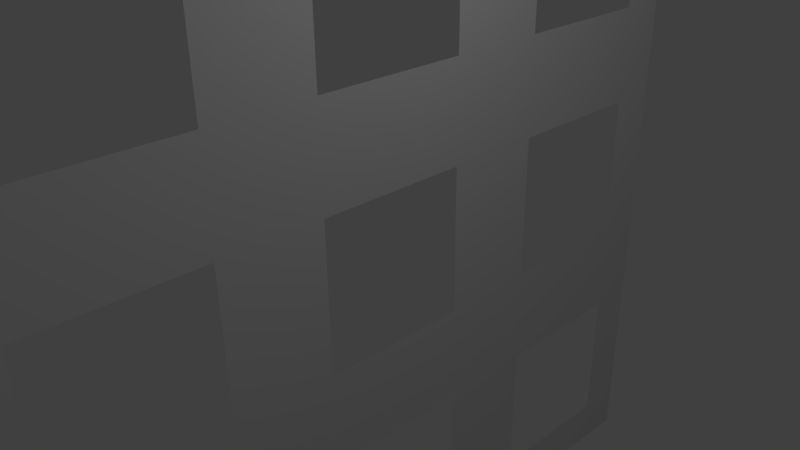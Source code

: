 # Source: windowWall6.blend  (saved by Blender 2.77.0; exported with 4.5.12 LTS)
import bpy
from mathutils import Matrix  # noqa: F401  (used for matrix-valued properties, if any)

bpy.ops.wm.read_factory_settings(use_empty=True)
scene = bpy.context.scene
scene.name = 'Scene'

# ---- collections
col_collection_1 = bpy.data.collections.new('Collection 1'); scene.collection.children.link(col_collection_1)

# ---- world
world_world = bpy.data.worlds.new('World'); scene.world = world_world
world_world.color = (0.05088, 0.05088, 0.05088)
world_world.use_sun_shadow = False
world_world.sun_shadow_jitter_overblur = 0.0
world_world.cycles.sampling_method = 'MANUAL'

# ---- cameras
cam_camera = bpy.data.cameras.new('Camera')
cam_camera.clip_end = 100.0
cam_camera.lens = 35.0
cam_camera.sensor_width = 32.0
cam_camera.sensor_height = 18.0
cam_camera.ortho_scale = 7.314
cam_camera.dof.focus_distance = 0.0
cam_camera.dof.aperture_fstop = 128.0

# ---- lights
light_lamp = bpy.data.lights.new('Lamp', 'POINT')
light_lamp.transmission_factor = 0.0
light_lamp.cutoff_distance = 30.0
light_lamp.energy = 100.0
light_lamp.shadow_buffer_clip_start = 1.001
light_lamp.shadow_soft_size = 0.1
light_lamp.shadow_maximum_resolution = 0.006
light_lamp.use_absolute_resolution = True

# ---- meshes
me_plane = bpy.data.meshes.new('Plane')
me_plane.from_pydata([(1.0, 1.0, 0.0), (1.0, 0.0, 0.0), (0.0, 1.0, 0.0), (1.0, 0.5, 0.0), (-0.5, 1.0, 0.0), (1.0, -0.5, 0.0), (0.5, 1.0, 0.0), (0.0, 0.5, 0.0), (0.5, 0.0, 0.0), (0.5, -0.5, 0.0), (-0.5, 0.5, 0.0), (0.5, 0.5, 0.0), (1.0, 0.75, 0.0), (-0.75, 1.0, 0.0), (1.0, -0.25, 0.0), (0.25, 1.0, 0.0), (0.0, -0.25, 0.0), (-0.75, 0.0, 0.0), (0.25, 0.0, 0.0), (1.0, 0.25, 0.0), (-0.25, 1.0, 0.0), (1.0, -0.75, 0.0), (0.75, 1.0, 0.0), (0.0, 0.25, 0.0), (0.0, -0.75, 0.0), (-0.25, 0.0, 0.0), (0.5, -0.25, 0.0), (0.5, -0.75, 0.0), (0.25, -0.5, 0.0), (-0.5, -0.25, 0.0), (-0.5, -0.75, 0.0), (-0.75, -0.5, 0.0), (-0.25, -0.5, 0.0), (-0.5, 0.25, 0.0), (-0.75, 0.5, 0.0), (-0.25, 0.5, 0.0), (0.5, 0.75, 0.0), (0.5, 0.25, 0.0), (0.25, 0.5, 0.0), (0.75, 0.5, 0.0), (0.75, 0.25, 0.0), (0.25, 0.25, 0.0), (0.25, 0.75, 0.0), (-0.25, 0.25, 0.0), (-0.75, 0.25, 0.0), (-0.75, 0.75, 0.0), (-0.25, -0.75, 0.0), (-0.75, -0.75, 0.0), (-0.75, -0.25, 0.0), (0.75, -0.75, 0.0), (0.25, -0.75, 0.0), (0.25, -0.25, 0.0), (0.75, -0.25, 0.0), (-0.25, -0.25, 0.0), (-0.25, 0.75, 0.0), (1.0, 0.875, 0.0), (-0.875, 1.0, 0.0), (1.0, -0.125, 0.0), (0.125, 1.0, 0.0), (0.0, 0.875, 0.0), (0.0, -0.125, 0.0), (-0.875, 0.0, 0.0), (1.0, 0.375, 0.0), (-0.375, 1.0, 0.0), (1.0, -0.625, 0.0), (0.625, 1.0, 0.0), (0.0, 0.375, 0.0), (-0.375, 0.0, 0.0), (0.5, -0.125, 0.0), (0.5, -0.625, 0.0), (-0.5, -0.125, 0.0), (-0.875, -0.5, 0.0), (-0.375, -0.5, 0.0), (-0.5, 0.875, 0.0), (-0.5, 0.375, 0.0), (-0.875, 0.5, 0.0), (-0.375, 0.5, 0.0), (0.5, 0.875, 0.0), (0.5, 0.375, 0.0), (0.125, 0.5, 0.0), (0.625, 0.5, 0.0), (1.0, 0.625, 0.0), (-0.625, 1.0, 0.0), (1.0, -0.375, 0.0), (0.375, 1.0, 0.0), (0.0, -0.375, 0.0), (0.375, 0.0, 0.0), (1.0, 0.125, 0.0), (-0.125, 1.0, 0.0), (1.0, -0.875, 0.0), (0.875, 1.0, 0.0), (0.0, -0.875, 0.0), (-0.125, 0.0, 0.0), (0.875, 0.0, 0.0), (0.5, -0.375, 0.0), (0.5, -0.875, 0.0), (0.375, -0.5, 0.0), (0.875, -0.5, 0.0), (-0.5, -0.375, 0.0), (-0.5, -0.875, 0.0), (-0.125, -0.5, 0.0), (-0.625, 0.5, 0.0), (-0.125, 0.5, 0.0), (0.5, 0.625, 0.0), (0.5, 0.125, 0.0), (0.375, 0.5, 0.0), (0.875, 0.5, 0.0), (0.75, 0.375, 0.0), (0.625, 0.25, 0.0), (0.875, 0.25, 0.0), (0.25, 0.375, 0.0), (0.25, 0.125, 0.0), (0.125, 0.25, 0.0), (0.375, 0.25, 0.0), (0.25, 0.875, 0.0), (0.25, 0.625, 0.0), (0.375, 0.75, 0.0), (-0.25, 0.375, 0.0), (-0.25, 0.125, 0.0), (-0.375, 0.25, 0.0), (-0.125, 0.25, 0.0), (-0.75, 0.375, 0.0), (-0.75, 0.125, 0.0), (-0.875, 0.25, 0.0), (-0.625, 0.25, 0.0), (-0.75, 0.875, 0.0), (-0.75, 0.625, 0.0), (-0.875, 0.75, 0.0), (-0.25, -0.625, 0.0), (-0.25, -0.875, 0.0), (-0.375, -0.75, 0.0), (-0.125, -0.75, 0.0), (-0.75, -0.625, 0.0), (-0.75, -0.875, 0.0), (-0.875, -0.75, 0.0), (-0.625, -0.75, 0.0), (-0.75, -0.125, 0.0), (-0.75, -0.375, 0.0), (-0.875, -0.25, 0.0), (-0.625, -0.25, 0.0), (0.75, -0.875, 0.0), (0.625, -0.75, 0.0), (0.875, -0.75, 0.0), (0.25, -0.625, 0.0), (0.25, -0.875, 0.0), (0.125, -0.75, 0.0), (0.375, -0.75, 0.0), (0.25, -0.125, 0.0), (0.25, -0.375, 0.0), (0.125, -0.25, 0.0), (0.375, -0.25, 0.0), (0.75, -0.125, 0.0), (0.75, -0.375, 0.0), (0.625, -0.25, 0.0), (0.875, -0.25, 0.0), (-0.25, -0.125, 0.0), (-0.25, -0.375, 0.0), (-0.375, -0.25, 0.0), (-0.125, -0.25, 0.0), (-0.25, 0.875, 0.0), (-0.25, 0.625, 0.0), (-0.375, 0.75, 0.0), (-0.125, 0.75, 0.0), (0.75, 0.875, 0.0), (0.875, 0.75, 0.0), (0.875, 0.625, 0.0), (0.625, 0.875, 0.0), (-0.125, 0.625, 0.0), (-0.375, 0.625, 0.0), (-0.375, 0.875, 0.0), (-0.125, -0.375, 0.0), (-0.375, -0.375, 0.0), (-0.375, -0.125, 0.0), (0.875, -0.375, 0.0), (0.625, -0.375, 0.0), (0.625, -0.125, 0.0), (0.375, -0.375, 0.0), (0.125, -0.375, 0.0), (0.125, -0.125, 0.0), (0.375, -0.875, 0.0), (0.125, -0.875, 0.0), (0.875, -0.875, 0.0), (0.625, -0.875, 0.0), (-0.625, -0.375, 0.0), (-0.875, -0.375, 0.0), (-0.875, -0.125, 0.0), (-0.625, -0.875, 0.0), (-0.875, -0.875, 0.0), (-0.875, -0.625, 0.0), (-0.125, -0.875, 0.0), (-0.375, -0.875, 0.0), (-0.375, -0.625, 0.0), (-0.875, 0.625, 0.0), (-0.875, 0.875, 0.0), (-0.875, 0.125, 0.0), (-0.875, 0.375, 0.0), (-0.125, 0.125, 0.0), (-0.375, 0.125, 0.0), (-0.375, 0.375, 0.0), (0.375, 0.625, 0.0), (0.125, 0.875, 0.0), (0.375, 0.125, 0.0), (0.125, 0.375, 0.0), (0.875, 0.125, 0.0), (0.625, 0.375, 0.0), (0.875, 0.375, 0.0), (0.375, 0.375, 0.0), (0.375, 0.875, 0.0), (-0.125, 0.375, 0.0), (-0.625, 0.375, 0.0), (-0.625, 0.875, 0.0), (-0.125, -0.625, 0.0), (-0.625, -0.125, 0.0), (0.875, -0.625, 0.0), (0.375, -0.625, 0.0), (0.375, -0.125, 0.0), (0.875, -0.125, 0.0), (-0.125, -0.125, 0.0), (-0.125, 0.875, 0.0), (0.875, 0.875, 0.0)], [], [(219, 55, 0, 90), (218, 59, 2, 88), (216, 57, 1, 93), (215, 68, 8, 86), (214, 69, 9, 96), (213, 64, 5, 97), (210, 73, 4, 82), (209, 74, 10, 101), (208, 66, 7, 102), (207, 77, 6, 84), (206, 78, 11, 105), (205, 62, 3, 106), (204, 107, 39, 80), (203, 87, 19, 109), (202, 110, 38, 79), (201, 104, 37, 113), (200, 114, 15, 58), (199, 103, 36, 116), (198, 117, 35, 76), (197, 118, 43, 119), (195, 121, 34, 75), (194, 122, 44, 123), (193, 125, 13, 56), (192, 126, 45, 127), (191, 128, 32, 72), (190, 129, 46, 130), (189, 91, 24, 131), (188, 132, 31, 71), (187, 133, 47, 134), (186, 99, 30, 135), (185, 136, 17, 61), (184, 137, 48, 138), (183, 98, 29, 139), (182, 140, 49, 141), (181, 89, 21, 142), (180, 144, 50, 145), (179, 95, 27, 146), (177, 148, 51, 149), (176, 94, 26, 150), (174, 152, 52, 153), (173, 83, 14, 154), (172, 155, 25, 67), (171, 156, 53, 157), (170, 85, 16, 158), (169, 159, 20, 63), (168, 160, 54, 161), (166, 163, 22, 65), (165, 81, 12, 164), (106, 3, 81, 165), (77, 166, 65, 6), (160, 167, 162, 54), (35, 102, 167, 160), (76, 35, 160, 168), (73, 169, 63, 4), (161, 54, 159, 169), (156, 170, 158, 53), (32, 100, 170, 156), (98, 171, 157, 29), (72, 32, 156, 171), (29, 157, 172, 70), (157, 53, 155, 172), (152, 173, 154, 52), (97, 5, 83, 173), (94, 174, 153, 26), (26, 153, 175, 68), (153, 52, 151, 175), (148, 176, 150, 51), (28, 96, 176, 148), (96, 9, 94, 176), (85, 177, 149, 16), (16, 149, 178, 60), (149, 51, 147, 178), (144, 179, 146, 50), (91, 180, 145, 24), (140, 181, 142, 49), (95, 182, 141, 27), (137, 183, 139, 48), (71, 31, 137, 184), (138, 48, 136, 185), (133, 186, 135, 47), (134, 47, 132, 188), (129, 189, 131, 46), (99, 190, 130, 30), (130, 46, 128, 191), (75, 34, 126, 192), (127, 45, 125, 193), (61, 17, 122, 194), (123, 44, 121, 195), (118, 196, 120, 43), (25, 92, 196, 118), (67, 25, 118, 197), (74, 198, 76, 10), (33, 119, 198, 74), (119, 43, 117, 198), (115, 199, 116, 42), (38, 105, 199, 115), (105, 11, 103, 199), (59, 200, 58, 2), (111, 201, 113, 41), (18, 86, 201, 111), (86, 8, 104, 201), (66, 202, 79, 7), (23, 112, 202, 66), (112, 41, 110, 202), (93, 1, 87, 203), (78, 204, 80, 11), (37, 108, 204, 78), (108, 40, 107, 204), (107, 205, 106, 39), (40, 109, 205, 107), (109, 19, 62, 205), (110, 206, 105, 38), (41, 113, 206, 110), (113, 37, 78, 206), (114, 207, 84, 15), (42, 116, 207, 114), (116, 36, 77, 207), (117, 208, 102, 35), (43, 120, 208, 117), (120, 23, 66, 208), (121, 209, 101, 34), (44, 124, 209, 121), (124, 33, 74, 209), (125, 210, 82, 13), (128, 211, 100, 32), (46, 131, 211, 128), (48, 139, 212, 136), (139, 29, 70, 212), (142, 21, 64, 213), (143, 214, 96, 28), (50, 146, 214, 143), (146, 27, 69, 214), (147, 215, 86, 18), (51, 150, 215, 147), (150, 26, 68, 215), (52, 154, 216, 151), (154, 14, 57, 216), (155, 217, 92, 25), (53, 158, 217, 155), (158, 16, 60, 217), (159, 218, 88, 20), (54, 162, 218, 159), (163, 219, 90, 22), (164, 12, 55, 219)])
_uv = me_plane.uv_layers.new(name='UVMap')
_uv.uv.foreach_set('vector', [0.08233, 0.001001, 0.001001, 0.001001, 0.001001, 0.08233, 0.08233, 0.08233, 0.08233, 0.08433, 0.001001, 0.08433, 0.001001, 0.1657, 0.08233, 0.1657, 0.1657, 0.001001, 0.08433, 0.001001, 0.08433, 0.08233, 0.1657, 0.08233, 0.1657, 0.08433, 0.08433, 0.08433, 0.08433, 0.1657, 0.1657, 0.1657, 0.08233, 0.1677, 0.001001, 0.1677, 0.001001, 0.249, 0.08233, 0.249, 0.249, 0.001001, 0.1677, 0.001001, 0.1677, 0.08233, 0.249, 0.08233, 0.249, 0.08433, 0.1677, 0.08433, 0.1677, 0.1657, 0.249, 0.1657, 0.1657, 0.1677, 0.08433, 0.1677, 0.08433, 0.249, 0.1657, 0.249, 0.249, 0.1677, 0.1677, 0.1677, 0.1677, 0.249, 0.249, 0.249, 0.08233, 0.251, 0.001001, 0.251, 0.001001, 0.3323, 0.08233, 0.3323, 0.3323, 0.001001, 0.251, 0.001001, 0.251, 0.08233, 0.3323, 0.08233, 0.1657, 0.251, 0.08433, 0.251, 0.08433, 0.3323, 0.1657, 0.3323, 0.3323, 0.08433, 0.251, 0.08433, 0.251, 0.1657, 0.3323, 0.1657, 0.249, 0.251, 0.1677, 0.251, 0.1677, 0.3323, 0.249, 0.3323, 0.3323, 0.1677, 0.251, 0.1677, 0.251, 0.249, 0.3323, 0.249, 0.3323, 0.251, 0.251, 0.251, 0.251, 0.3323, 0.3323, 0.3323, 0.08233, 0.3343, 0.001001, 0.3343, 0.001001, 0.4157, 0.08233, 0.4157, 0.4157, 0.001001, 0.3343, 0.001001, 0.3343, 0.08233, 0.4157, 0.08233, 0.4157, 0.08433, 0.3343, 0.08433, 0.3343, 0.1657, 0.4157, 0.1657, 0.1657, 0.3343, 0.08433, 0.3343, 0.08433, 0.4157, 0.1657, 0.4157, 0.249, 0.3343, 0.1677, 0.3343, 0.1677, 0.4157, 0.249, 0.4157, 0.4157, 0.1677, 0.3343, 0.1677, 0.3343, 0.249, 0.4157, 0.249, 0.4157, 0.251, 0.3343, 0.251, 0.3343, 0.3323, 0.4157, 0.3323, 0.3323, 0.3343, 0.251, 0.3343, 0.251, 0.4157, 0.3323, 0.4157, 0.4157, 0.3343, 0.3343, 0.3343, 0.3343, 0.4157, 0.4157, 0.4157, 0.499, 0.001001, 0.4177, 0.001001, 0.4177, 0.08233, 0.499, 0.08233, 0.08233, 0.4177, 0.001001, 0.4177, 0.001001, 0.499, 0.08233, 0.499, 0.499, 0.08433, 0.4177, 0.08433, 0.4177, 0.1657, 0.499, 0.1657, 0.1657, 0.4177, 0.08433, 0.4177, 0.08433, 0.499, 0.1657, 0.499, 0.249, 0.4177, 0.1677, 0.4177, 0.1677, 0.499, 0.249, 0.499, 0.499, 0.1677, 0.4177, 0.1677, 0.4177, 0.249, 0.499, 0.249, 0.3323, 0.4177, 0.251, 0.4177, 0.251, 0.499, 0.3323, 0.499, 0.499, 0.251, 0.4177, 0.251, 0.4177, 0.3323, 0.499, 0.3323, 0.4157, 0.4177, 0.3343, 0.4177, 0.3343, 0.499, 0.4157, 0.499, 0.499, 0.3343, 0.4177, 0.3343, 0.4177, 0.4157, 0.499, 0.4157, 0.499, 0.4177, 0.4177, 0.4177, 0.4177, 0.499, 0.499, 0.499, 0.5823, 0.001001, 0.501, 0.001001, 0.501, 0.08233, 0.5823, 0.08233, 0.08233, 0.501, 0.001001, 0.501, 0.001001, 0.5823, 0.08233, 0.5823, 0.5823, 0.08433, 0.501, 0.08433, 0.501, 0.1657, 0.5823, 0.1657, 0.1657, 0.501, 0.08433, 0.501, 0.08433, 0.5823, 0.1657, 0.5823, 0.249, 0.501, 0.1677, 0.501, 0.1677, 0.5823, 0.249, 0.5823, 0.5823, 0.1677, 0.501, 0.1677, 0.501, 0.249, 0.5823, 0.249, 0.5823, 0.251, 0.501, 0.251, 0.501, 0.3323, 0.5823, 0.3323, 0.3323, 0.501, 0.251, 0.501, 0.251, 0.5823, 0.3323, 0.5823, 0.5823, 0.3343, 0.501, 0.3343, 0.501, 0.4157, 0.5823, 0.4157, 0.4157, 0.501, 0.3343, 0.501, 0.3343, 0.5823, 0.4157, 0.5823, 0.5823, 0.4177, 0.501, 0.4177, 0.501, 0.499, 0.5823, 0.499, 0.499, 0.501, 0.4177, 0.501, 0.4177, 0.5823, 0.499, 0.5823, 0.5823, 0.501, 0.501, 0.501, 0.501, 0.5823, 0.5823, 0.5823, 0.6657, 0.001001, 0.5843, 0.001001, 0.5843, 0.08233, 0.6657, 0.08233, 0.08233, 0.5843, 0.001001, 0.5843, 0.001001, 0.6657, 0.08233, 0.6657, 0.6657, 0.08433, 0.5843, 0.08433, 0.5843, 0.1657, 0.6657, 0.1657, 0.1657, 0.5843, 0.08433, 0.5843, 0.08433, 0.6657, 0.1657, 0.6657, 0.6657, 0.1677, 0.5843, 0.1677, 0.5843, 0.249, 0.6657, 0.249, 0.249, 0.5843, 0.1677, 0.5843, 0.1677, 0.6657, 0.249, 0.6657, 0.3323, 0.5843, 0.251, 0.5843, 0.251, 0.6657, 0.3323, 0.6657, 0.6657, 0.251, 0.5843, 0.251, 0.5843, 0.3323, 0.6657, 0.3323, 0.6657, 0.3343, 0.5843, 0.3343, 0.5843, 0.4157, 0.6657, 0.4157, 0.4157, 0.5843, 0.3343, 0.5843, 0.3343, 0.6657, 0.4157, 0.6657, 0.499, 0.5843, 0.4177, 0.5843, 0.4177, 0.6657, 0.499, 0.6657, 0.6657, 0.4177, 0.5843, 0.4177, 0.5843, 0.499, 0.6657, 0.499, 0.5823, 0.5843, 0.501, 0.5843, 0.501, 0.6657, 0.5823, 0.6657, 0.6657, 0.501, 0.5843, 0.501, 0.5843, 0.5823, 0.6657, 0.5823, 0.6657, 0.5843, 0.5843, 0.5843, 0.5843, 0.6657, 0.6657, 0.6657, 0.749, 0.001001, 0.6677, 0.001001, 0.6677, 0.08233, 0.749, 0.08233, 0.08233, 0.6677, 0.001001, 0.6677, 0.001001, 0.749, 0.08233, 0.749, 0.749, 0.08433, 0.6677, 0.08433, 0.6677, 0.1657, 0.749, 0.1657, 0.1657, 0.6677, 0.08433, 0.6677, 0.08433, 0.749, 0.1657, 0.749, 0.749, 0.1677, 0.6677, 0.1677, 0.6677, 0.249, 0.749, 0.249, 0.249, 0.6677, 0.1677, 0.6677, 0.1677, 0.749, 0.249, 0.749, 0.749, 0.251, 0.6677, 0.251, 0.6677, 0.3323, 0.749, 0.3323, 0.3323, 0.6677, 0.251, 0.6677, 0.251, 0.749, 0.3323, 0.749, 0.4157, 0.6677, 0.3343, 0.6677, 0.3343, 0.749, 0.4157, 0.749, 0.749, 0.3343, 0.6677, 0.3343, 0.6677, 0.4157, 0.749, 0.4157, 0.749, 0.4177, 0.6677, 0.4177, 0.6677, 0.499, 0.749, 0.499, 0.499, 0.6677, 0.4177, 0.6677, 0.4177, 0.749, 0.499, 0.749, 0.749, 0.501, 0.6677, 0.501, 0.6677, 0.5823, 0.749, 0.5823, 0.5823, 0.6677, 0.501, 0.6677, 0.501, 0.749, 0.5823, 0.749, 0.749, 0.5843, 0.6677, 0.5843, 0.6677, 0.6657, 0.749, 0.6657, 0.6657, 0.6677, 0.5843, 0.6677, 0.5843, 0.749, 0.6657, 0.749, 0.749, 0.6677, 0.6677, 0.6677, 0.6677, 0.749, 0.749, 0.749, 0.8323, 0.001001, 0.751, 0.001001, 0.751, 0.08233, 0.8323, 0.08233, 0.08233, 0.751, 0.001001, 0.751, 0.001001, 0.8323, 0.08233, 0.8323, 0.8323, 0.08433, 0.751, 0.08433, 0.751, 0.1657, 0.8323, 0.1657, 0.1657, 0.751, 0.08433, 0.751, 0.08433, 0.8323, 0.1657, 0.8323, 0.249, 0.751, 0.1677, 0.751, 0.1677, 0.8323, 0.249, 0.8323, 0.8323, 0.1677, 0.751, 0.1677, 0.751, 0.249, 0.8323, 0.249, 0.3323, 0.751, 0.251, 0.751, 0.251, 0.8323, 0.3323, 0.8323, 0.8323, 0.251, 0.751, 0.251, 0.751, 0.3323, 0.8323, 0.3323, 0.8323, 0.3343, 0.751, 0.3343, 0.751, 0.4157, 0.8323, 0.4157, 0.4157, 0.751, 0.3343, 0.751, 0.3343, 0.8323, 0.4157, 0.8323, 0.8323, 0.4177, 0.751, 0.4177, 0.751, 0.499, 0.8323, 0.499, 0.499, 0.751, 0.4177, 0.751, 0.4177, 0.8323, 0.499, 0.8323, 0.5823, 0.751, 0.501, 0.751, 0.501, 0.8323, 0.5823, 0.8323, 0.8323, 0.501, 0.751, 0.501, 0.751, 0.5823, 0.8323, 0.5823, 0.8323, 0.5843, 0.751, 0.5843, 0.751, 0.6657, 0.8323, 0.6657, 0.6657, 0.751, 0.5843, 0.751, 0.5843, 0.8323, 0.6657, 0.8323, 0.8323, 0.6677, 0.751, 0.6677, 0.751, 0.749, 0.8323, 0.749, 0.749, 0.751, 0.6677, 0.751, 0.6677, 0.8323, 0.749, 0.8323, 0.8323, 0.751, 0.751, 0.751, 0.751, 0.8323, 0.8323, 0.8323, 0.08233, 0.8343, 0.001001, 0.8343, 0.001001, 0.9157, 0.08233, 0.9157, 0.9157, 0.001001, 0.8343, 0.001001, 0.8343, 0.08233, 0.9157, 0.08233, 0.9157, 0.08433, 0.8343, 0.08433, 0.8343, 0.1657, 0.9157, 0.1657, 0.1657, 0.8343, 0.08433, 0.8343, 0.08433, 0.9157, 0.1657, 0.9157, 0.249, 0.8343, 0.1677, 0.8343, 0.1677, 0.9157, 0.249, 0.9157, 0.9157, 0.1677, 0.8343, 0.1677, 0.8343, 0.249, 0.9157, 0.249, 0.9157, 0.251, 0.8343, 0.251, 0.8343, 0.3323, 0.9157, 0.3323, 0.3323, 0.8343, 0.251, 0.8343, 0.251, 0.9157, 0.3323, 0.9157, 0.4157, 0.8343, 0.3343, 0.8343, 0.3343, 0.9157, 0.4157, 0.9157, 0.9157, 0.3343, 0.8343, 0.3343, 0.8343, 0.4157, 0.9157, 0.4157, 0.9157, 0.4177, 0.8343, 0.4177, 0.8343, 0.499, 0.9157, 0.499, 0.499, 0.8343, 0.4177, 0.8343, 0.4177, 0.9157, 0.499, 0.9157, 0.5823, 0.8343, 0.501, 0.8343, 0.501, 0.9157, 0.5823, 0.9157, 0.9157, 0.501, 0.8343, 0.501, 0.8343, 0.5823, 0.9157, 0.5823, 0.6657, 0.8343, 0.5843, 0.8343, 0.5843, 0.9157, 0.6657, 0.9157, 0.9157, 0.5843, 0.8343, 0.5843, 0.8343, 0.6657, 0.9157, 0.6657, 0.9157, 0.6677, 0.8343, 0.6677, 0.8343, 0.749, 0.9157, 0.749, 0.749, 0.8343, 0.6677, 0.8343, 0.6677, 0.9157, 0.749, 0.9157, 0.9157, 0.751, 0.8343, 0.751, 0.8343, 0.8323, 0.9157, 0.8323, 0.8323, 0.8343, 0.751, 0.8343, 0.751, 0.9157, 0.8323, 0.9157, 0.9157, 0.8343, 0.8343, 0.8343, 0.8343, 0.9157, 0.9157, 0.9157, 0.08233, 0.9177, 0.001001, 0.9177, 0.001001, 0.999, 0.08233, 0.999, 0.999, 0.001001, 0.9177, 0.001001, 0.9177, 0.08233, 0.999, 0.08233, 0.1657, 0.9177, 0.08433, 0.9177, 0.08433, 0.999, 0.1657, 0.999, 0.999, 0.08433, 0.9177, 0.08433, 0.9177, 0.1657, 0.999, 0.1657, 0.249, 0.9177, 0.1677, 0.9177, 0.1677, 0.999, 0.249, 0.999, 0.999, 0.1677, 0.9177, 0.1677, 0.9177, 0.249, 0.999, 0.249, 0.999, 0.251, 0.9177, 0.251, 0.9177, 0.3323, 0.999, 0.3323, 0.3323, 0.9177, 0.251, 0.9177, 0.251, 0.999, 0.3323, 0.999, 0.999, 0.3343, 0.9177, 0.3343, 0.9177, 0.4157, 0.999, 0.4157, 0.4157, 0.9177, 0.3343, 0.9177, 0.3343, 0.999, 0.4157, 0.999, 0.999, 0.4177, 0.9177, 0.4177, 0.9177, 0.499, 0.999, 0.499, 0.499, 0.9177, 0.4177, 0.9177, 0.4177, 0.999, 0.499, 0.999, 0.999, 0.501, 0.9177, 0.501, 0.9177, 0.5823, 0.999, 0.5823, 0.5823, 0.9177, 0.501, 0.9177, 0.501, 0.999, 0.5823, 0.999, 0.6657, 0.9177, 0.5843, 0.9177, 0.5843, 0.999, 0.6657, 0.999, 0.999, 0.5843, 0.9177, 0.5843, 0.9177, 0.6657, 0.999, 0.6657, 0.999, 0.6677, 0.9177, 0.6677, 0.9177, 0.749, 0.999, 0.749, 0.749, 0.9177, 0.6677, 0.9177, 0.6677, 0.999, 0.749, 0.999, 0.999, 0.751, 0.9177, 0.751, 0.9177, 0.8323, 0.999, 0.8323, 0.8323, 0.9177, 0.751, 0.9177, 0.751, 0.999, 0.8323, 0.999, 0.999, 0.8343, 0.9177, 0.8343, 0.9177, 0.9157, 0.999, 0.9157, 0.9157, 0.9177, 0.8343, 0.9177, 0.8343, 0.999, 0.9157, 0.999, 0.999, 0.9177, 0.9177, 0.9177, 0.9177, 0.999, 0.999, 0.999])
me_plane.use_remesh_preserve_volume = False
me_plane.use_remesh_preserve_attributes = False
me_plane.use_mirror_vertex_groups = False
me_plane.update()

# ---- objects
ob_plane = bpy.data.objects.new('Plane', me_plane)
ob_lamp = bpy.data.objects.new('Lamp', light_lamp)
ob_camera = bpy.data.objects.new('Camera', cam_camera)

# ---- transforms, parenting, visibility, modifiers, constraints
ob_plane.location = (0.0, 0.0, 0.0)
ob_plane.rotation_euler = (-0.0, 1.571, 0.0)
ob_plane.scale = (6.128, 6.128, 6.128)
ob_plane.lineart.crease_threshold = 0.0
ob_lamp.location = (4.076, 1.005, 5.904)
ob_lamp.rotation_euler = (0.6503, 0.05522, 1.866)
ob_lamp.lock_rotations_4d = False
ob_lamp.empty_display_type = 'ARROWS'
ob_lamp.color = (0.0, 0.0, 0.0, 0.0)
ob_lamp.lineart.crease_threshold = 0.0
ob_camera.location = (7.481, -6.508, 5.344)
ob_camera.rotation_euler = (1.109, 0.01082, 0.8149)
ob_camera.lock_rotations_4d = False
ob_camera.empty_display_type = 'ARROWS'
ob_camera.color = (0.0, 0.0, 0.0, 0.0)
ob_camera.display_type = 'WIRE'
ob_camera.lineart.crease_threshold = 0.0

# ---- collection membership
col_collection_1.objects.link(ob_plane)
col_collection_1.objects.link(ob_lamp)
col_collection_1.objects.link(ob_camera)

# ---- scene / render settings (as saved in the file)
scene.camera = ob_camera
scene.frame_start = 1; scene.frame_end = 250; scene.frame_set(1)
scene.render.engine = 'BLENDER_EEVEE_NEXT'
scene.render.resolution_percentage = 50
scene.render.dither_intensity = 0.0
scene.cycles.use_denoising = False
scene.cycles.samples = 128
scene.cycles.sampling_pattern = 'TABULATED_SOBOL'
scene.cycles.light_sampling_threshold = 0.0
scene.cycles.use_adaptive_sampling = False
scene.cycles.use_light_tree = False
scene.cycles.blur_glossy = 0.0
scene.cycles.sample_clamp_indirect = 0.0
scene.view_settings.view_transform = 'Standard'
bpy.context.view_layer.update()
